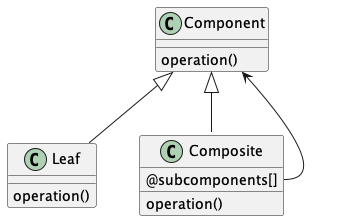

The diagram above was rendered by PlantUML. Its source (embedded in the PNG):
@startuml

class Component {
  operation()
}

class Leaf extends Component {
  operation()
}

class Composite extends Component {
  @subcomponents[]
  operation()
}

Composite::subcomponents --> Component

@enduml